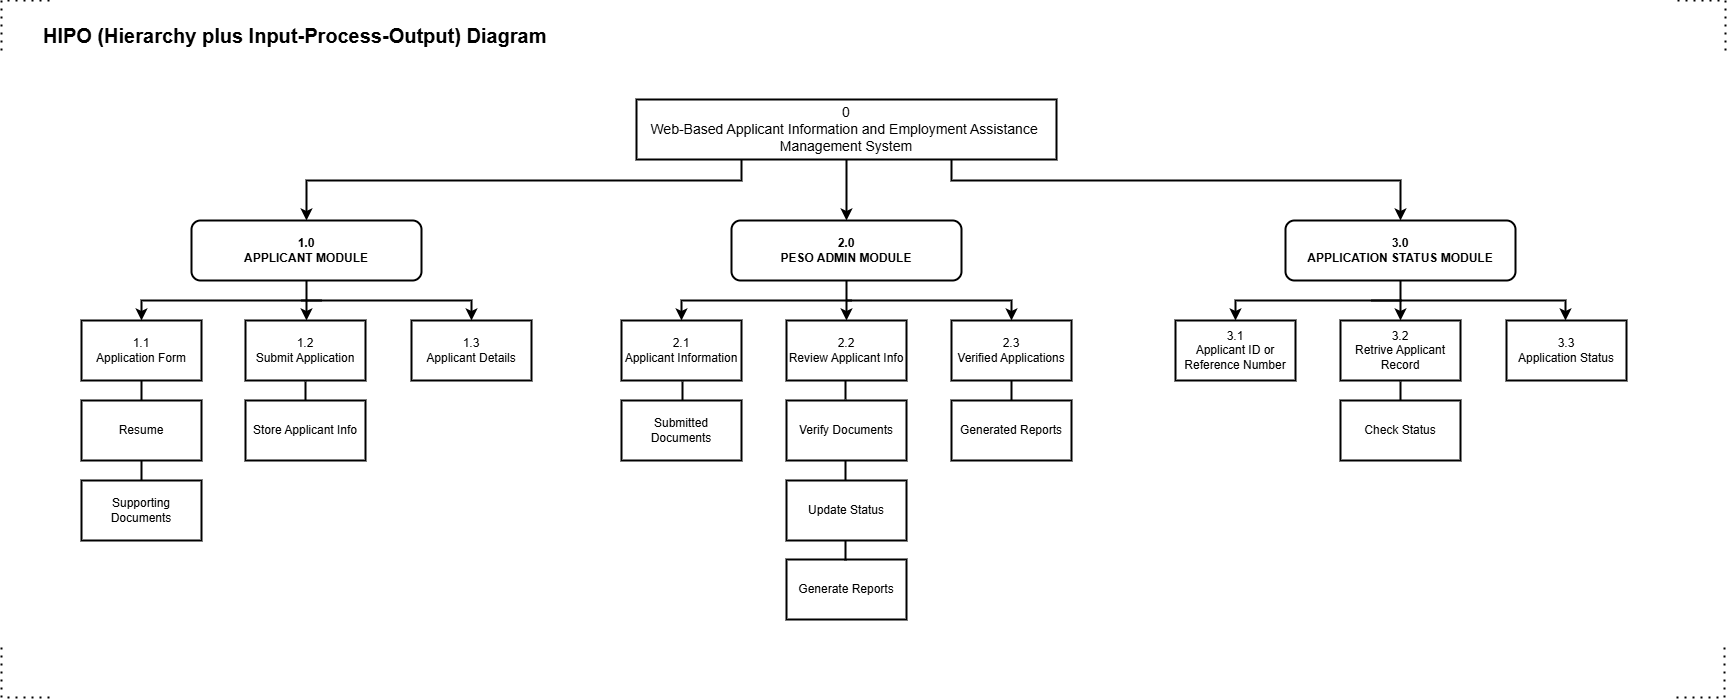

The diagram above was exported from draw.io. Its source (the exported page's mxGraphModel, read from the mxfile embedded in the PNG):
<mxGraphModel dx="1585" dy="963" grid="1" gridSize="10" guides="1" tooltips="1" connect="1" arrows="1" fold="1" page="1" pageScale="1" pageWidth="2000" pageHeight="2000" background="#ffffff" math="0" shadow="0">
  <root>
    <mxCell id="0" />
    <mxCell id="1" parent="0" />
    <mxCell id="eyFlKWi6sI-xLqora2dc-1" edge="1" parent="1" style="endArrow=none;dashed=1;html=1;dashPattern=1 3;strokeWidth=2;rounded=0;" value="">
      <mxGeometry height="50" relative="1" width="50" as="geometry">
        <Array as="points">
          <mxPoint x="20" y="20" />
        </Array>
        <mxPoint x="20" y="70" as="sourcePoint" />
        <mxPoint x="70" y="20" as="targetPoint" />
      </mxGeometry>
    </mxCell>
    <mxCell id="eyFlKWi6sI-xLqora2dc-2" edge="1" parent="1" style="endArrow=none;dashed=1;html=1;dashPattern=1 3;strokeWidth=2;rounded=0;" value="">
      <mxGeometry height="50" relative="1" width="50" as="geometry">
        <Array as="points">
          <mxPoint x="20" y="717" />
        </Array>
        <mxPoint x="20" y="667" as="sourcePoint" />
        <mxPoint x="70" y="717" as="targetPoint" />
      </mxGeometry>
    </mxCell>
    <mxCell id="eyFlKWi6sI-xLqora2dc-3" edge="1" parent="1" style="endArrow=none;dashed=1;html=1;dashPattern=1 3;strokeWidth=2;rounded=0;" value="">
      <mxGeometry height="50" relative="1" width="50" as="geometry">
        <Array as="points">
          <mxPoint x="1743.9999999999995" y="20" />
        </Array>
        <mxPoint x="1743.9999999999995" y="70" as="sourcePoint" />
        <mxPoint x="1693.9999999999995" y="20" as="targetPoint" />
      </mxGeometry>
    </mxCell>
    <mxCell id="eyFlKWi6sI-xLqora2dc-4" edge="1" parent="1" style="endArrow=none;dashed=1;html=1;dashPattern=1 3;strokeWidth=2;rounded=0;" value="">
      <mxGeometry height="50" relative="1" width="50" as="geometry">
        <Array as="points">
          <mxPoint x="1742.9999999999995" y="717" />
        </Array>
        <mxPoint x="1742.9999999999995" y="667" as="sourcePoint" />
        <mxPoint x="1692.9999999999995" y="717" as="targetPoint" />
      </mxGeometry>
    </mxCell>
    <mxCell id="eyFlKWi6sI-xLqora2dc-5" parent="1" style="text;html=1;whiteSpace=wrap;strokeColor=none;fillColor=none;align=left;verticalAlign=middle;rounded=0;" value="&lt;font style=&quot;font-size: 20px;&quot;&gt;&lt;b style=&quot;&quot;&gt;HIPO (Hierarchy plus Input-Process-Output) Diagram&lt;/b&gt;&lt;/font&gt;" vertex="1">
      <mxGeometry height="30" width="530" x="60" y="40" as="geometry" />
    </mxCell>
    <mxCell id="eyFlKWi6sI-xLqora2dc-6" parent="1" style="rounded=0;whiteSpace=wrap;html=1;strokeWidth=2;" value="&lt;div&gt;&lt;font style=&quot;font-size: 14px;&quot;&gt;0&lt;/font&gt;&lt;/div&gt;&lt;font style=&quot;font-size: 14px;&quot;&gt;Web-Based Applicant Information and Employment Assistance&amp;nbsp;&lt;/font&gt;&lt;div&gt;&lt;font style=&quot;font-size: 14px;&quot;&gt;Management System&lt;/font&gt;&lt;/div&gt;" vertex="1">
      <mxGeometry height="60" width="420" x="655" y="119" as="geometry" />
    </mxCell>
    <mxCell id="eyFlKWi6sI-xLqora2dc-7" edge="1" parent="1" source="eyFlKWi6sI-xLqora2dc-6" style="endArrow=classic;html=1;rounded=0;exitX=0.5;exitY=1;exitDx=0;exitDy=0;entryX=0.5;entryY=0;entryDx=0;entryDy=0;strokeWidth=2;" target="eyFlKWi6sI-xLqora2dc-8" value="">
      <mxGeometry height="50" relative="1" width="50" as="geometry">
        <mxPoint x="658" y="340" as="sourcePoint" />
        <mxPoint x="708" y="290" as="targetPoint" />
      </mxGeometry>
    </mxCell>
    <mxCell id="eyFlKWi6sI-xLqora2dc-8" parent="1" style="rounded=1;whiteSpace=wrap;html=1;strokeWidth=2;" value="&lt;b&gt;2.0&lt;/b&gt;&lt;div&gt;&lt;b&gt;PESO ADMIN MODULE&lt;/b&gt;&lt;/div&gt;" vertex="1">
      <mxGeometry height="60" width="230" x="750" y="240" as="geometry" />
    </mxCell>
    <mxCell id="eyFlKWi6sI-xLqora2dc-9" parent="1" style="rounded=1;whiteSpace=wrap;html=1;strokeWidth=2;" value="&lt;b&gt;1.0&lt;/b&gt;&lt;div&gt;&lt;b&gt;APPLICANT MODULE&lt;/b&gt;&lt;/div&gt;" vertex="1">
      <mxGeometry height="60" width="230" x="210" y="240" as="geometry" />
    </mxCell>
    <mxCell id="eyFlKWi6sI-xLqora2dc-10" parent="1" style="rounded=1;whiteSpace=wrap;html=1;strokeWidth=2;" value="&lt;b&gt;3.0&lt;/b&gt;&lt;div&gt;&lt;b&gt;APPLICATION STATUS MODULE&lt;/b&gt;&lt;/div&gt;" vertex="1">
      <mxGeometry height="60" width="230" x="1304" y="240" as="geometry" />
    </mxCell>
    <mxCell id="eyFlKWi6sI-xLqora2dc-96" edge="1" parent="1" source="eyFlKWi6sI-xLqora2dc-6" style="endArrow=classic;html=1;rounded=0;exitX=0.25;exitY=1;exitDx=0;exitDy=0;entryX=0.5;entryY=0;entryDx=0;entryDy=0;strokeWidth=2;" target="eyFlKWi6sI-xLqora2dc-9" value="">
      <mxGeometry height="50" relative="1" width="50" as="geometry">
        <Array as="points">
          <mxPoint x="760" y="200" />
          <mxPoint x="325" y="200" />
        </Array>
        <mxPoint x="370" y="210" as="sourcePoint" />
        <mxPoint x="420" y="160" as="targetPoint" />
      </mxGeometry>
    </mxCell>
    <mxCell id="eyFlKWi6sI-xLqora2dc-97" edge="1" parent="1" source="eyFlKWi6sI-xLqora2dc-6" style="endArrow=classic;html=1;rounded=0;exitX=0.75;exitY=1;exitDx=0;exitDy=0;entryX=0.5;entryY=0;entryDx=0;entryDy=0;strokeWidth=2;" target="eyFlKWi6sI-xLqora2dc-10" value="">
      <mxGeometry height="50" relative="1" width="50" as="geometry">
        <Array as="points">
          <mxPoint x="970" y="200" />
          <mxPoint x="1419" y="200" />
        </Array>
        <mxPoint x="1140" y="240" as="sourcePoint" />
        <mxPoint x="1190" y="190" as="targetPoint" />
      </mxGeometry>
    </mxCell>
    <mxCell id="eyFlKWi6sI-xLqora2dc-98" edge="1" parent="1" source="eyFlKWi6sI-xLqora2dc-9" style="endArrow=classic;html=1;rounded=0;exitX=0.5;exitY=1;exitDx=0;exitDy=0;strokeWidth=2;" value="">
      <mxGeometry height="50" relative="1" width="50" as="geometry">
        <mxPoint x="540" y="350" as="sourcePoint" />
        <mxPoint x="325" y="340" as="targetPoint" />
      </mxGeometry>
    </mxCell>
    <mxCell id="eyFlKWi6sI-xLqora2dc-99" edge="1" parent="1" style="endArrow=classic;html=1;rounded=0;entryX=0.5;entryY=0;entryDx=0;entryDy=0;strokeWidth=2;" value="">
      <mxGeometry height="50" relative="1" width="50" as="geometry">
        <Array as="points">
          <mxPoint x="268" y="320" />
          <mxPoint x="160" y="320" />
        </Array>
        <mxPoint x="340" y="320" as="sourcePoint" />
        <mxPoint x="160" y="340" as="targetPoint" />
      </mxGeometry>
    </mxCell>
    <mxCell id="eyFlKWi6sI-xLqora2dc-100" edge="1" parent="1" style="endArrow=classic;html=1;rounded=0;entryX=0.5;entryY=0;entryDx=0;entryDy=0;strokeWidth=2;" value="">
      <mxGeometry height="50" relative="1" width="50" as="geometry">
        <Array as="points">
          <mxPoint x="383" y="320" />
          <mxPoint x="490" y="320" />
        </Array>
        <mxPoint x="320" y="320" as="sourcePoint" />
        <mxPoint x="490" y="340" as="targetPoint" />
      </mxGeometry>
    </mxCell>
    <mxCell id="eyFlKWi6sI-xLqora2dc-101" edge="1" parent="1" source="eyFlKWi6sI-xLqora2dc-8" style="endArrow=classic;html=1;rounded=0;exitX=0.5;exitY=1;exitDx=0;exitDy=0;entryX=0.5;entryY=0;entryDx=0;entryDy=0;strokeWidth=2;" value="">
      <mxGeometry height="50" relative="1" width="50" as="geometry">
        <mxPoint x="630" y="310" as="sourcePoint" />
        <mxPoint x="865" y="340" as="targetPoint" />
      </mxGeometry>
    </mxCell>
    <mxCell id="eyFlKWi6sI-xLqora2dc-102" edge="1" parent="1" style="endArrow=classic;html=1;rounded=0;entryX=0.5;entryY=0;entryDx=0;entryDy=0;strokeWidth=2;" value="">
      <mxGeometry height="50" relative="1" width="50" as="geometry">
        <Array as="points">
          <mxPoint x="808" y="320" />
          <mxPoint x="700" y="320" />
        </Array>
        <mxPoint x="870" y="320" as="sourcePoint" />
        <mxPoint x="700" y="340" as="targetPoint" />
      </mxGeometry>
    </mxCell>
    <mxCell id="eyFlKWi6sI-xLqora2dc-103" edge="1" parent="1" style="endArrow=classic;html=1;rounded=0;entryX=0.5;entryY=0;entryDx=0;entryDy=0;strokeWidth=2;" value="">
      <mxGeometry height="50" relative="1" width="50" as="geometry">
        <Array as="points">
          <mxPoint x="922" y="320" />
          <mxPoint x="1030" y="320" />
        </Array>
        <mxPoint x="865" y="320" as="sourcePoint" />
        <mxPoint x="1030" y="340" as="targetPoint" />
      </mxGeometry>
    </mxCell>
    <mxCell id="eyFlKWi6sI-xLqora2dc-104" edge="1" parent="1" source="eyFlKWi6sI-xLqora2dc-10" style="endArrow=classic;html=1;rounded=0;exitX=0.5;exitY=1;exitDx=0;exitDy=0;entryX=0.5;entryY=0;entryDx=0;entryDy=0;strokeWidth=2;" value="">
      <mxGeometry height="50" relative="1" width="50" as="geometry">
        <mxPoint x="1320" y="360" as="sourcePoint" />
        <mxPoint x="1419" y="340" as="targetPoint" />
      </mxGeometry>
    </mxCell>
    <mxCell id="eyFlKWi6sI-xLqora2dc-105" edge="1" parent="1" style="endArrow=classic;html=1;rounded=0;entryX=0.5;entryY=0;entryDx=0;entryDy=0;strokeWidth=2;" value="">
      <mxGeometry height="50" relative="1" width="50" as="geometry">
        <Array as="points">
          <mxPoint x="1254" y="320" />
        </Array>
        <mxPoint x="1420" y="320" as="sourcePoint" />
        <mxPoint x="1254" y="340" as="targetPoint" />
      </mxGeometry>
    </mxCell>
    <mxCell id="eyFlKWi6sI-xLqora2dc-106" edge="1" parent="1" style="endArrow=classic;html=1;rounded=0;entryX=0.5;entryY=0;entryDx=0;entryDy=0;strokeWidth=2;" value="">
      <mxGeometry height="50" relative="1" width="50" as="geometry">
        <Array as="points">
          <mxPoint x="1584" y="320" />
        </Array>
        <mxPoint x="1390" y="320" as="sourcePoint" />
        <mxPoint x="1584" y="340" as="targetPoint" />
      </mxGeometry>
    </mxCell>
    <mxCell id="ZggBgCeHmDadp5eYvvAj-1" parent="1" style="rounded=0;whiteSpace=wrap;html=1;strokeWidth=2;" value="1.1&lt;div&gt;Application Form&lt;/div&gt;" vertex="1">
      <mxGeometry height="60" width="120" x="100" y="340" as="geometry" />
    </mxCell>
    <mxCell id="ZggBgCeHmDadp5eYvvAj-2" edge="1" parent="1" style="endArrow=none;html=1;rounded=0;entryX=0.5;entryY=1;entryDx=0;entryDy=0;strokeWidth=2;" target="ZggBgCeHmDadp5eYvvAj-1" value="">
      <mxGeometry height="50" relative="1" width="50" as="geometry">
        <mxPoint x="160" y="420" as="sourcePoint" />
        <mxPoint x="190" y="430" as="targetPoint" />
      </mxGeometry>
    </mxCell>
    <mxCell id="ZggBgCeHmDadp5eYvvAj-3" parent="1" style="rounded=0;whiteSpace=wrap;html=1;strokeWidth=2;" value="Resume" vertex="1">
      <mxGeometry height="60" width="120" x="100" y="420" as="geometry" />
    </mxCell>
    <mxCell id="ZggBgCeHmDadp5eYvvAj-5" edge="1" parent="1" style="endArrow=none;html=1;rounded=0;entryX=0.5;entryY=1;entryDx=0;entryDy=0;strokeWidth=2;" value="">
      <mxGeometry height="50" relative="1" width="50" as="geometry">
        <mxPoint x="160" y="500" as="sourcePoint" />
        <mxPoint x="160" y="480" as="targetPoint" />
      </mxGeometry>
    </mxCell>
    <mxCell id="ZggBgCeHmDadp5eYvvAj-6" parent="1" style="rounded=0;whiteSpace=wrap;html=1;strokeWidth=2;" value="Supporting Documents" vertex="1">
      <mxGeometry height="60" width="120" x="100" y="500" as="geometry" />
    </mxCell>
    <mxCell id="ZggBgCeHmDadp5eYvvAj-7" parent="1" style="rounded=0;whiteSpace=wrap;html=1;strokeWidth=2;" value="1.2&lt;div&gt;Submit Application&lt;/div&gt;" vertex="1">
      <mxGeometry height="60" width="120" x="264" y="340" as="geometry" />
    </mxCell>
    <mxCell id="ZggBgCeHmDadp5eYvvAj-8" edge="1" parent="1" style="endArrow=none;html=1;rounded=0;entryX=0.5;entryY=1;entryDx=0;entryDy=0;strokeWidth=2;" value="">
      <mxGeometry height="50" relative="1" width="50" as="geometry">
        <mxPoint x="324" y="421" as="sourcePoint" />
        <mxPoint x="324" y="401" as="targetPoint" />
      </mxGeometry>
    </mxCell>
    <mxCell id="ZggBgCeHmDadp5eYvvAj-9" parent="1" style="rounded=0;whiteSpace=wrap;html=1;strokeWidth=2;" value="Store Applicant Info" vertex="1">
      <mxGeometry height="60" width="120" x="264" y="420" as="geometry" />
    </mxCell>
    <mxCell id="ZggBgCeHmDadp5eYvvAj-10" parent="1" style="rounded=0;whiteSpace=wrap;html=1;strokeWidth=2;" value="1.3&lt;div&gt;Applicant Details&lt;/div&gt;" vertex="1">
      <mxGeometry height="60" width="120" x="430" y="340" as="geometry" />
    </mxCell>
    <mxCell id="ZggBgCeHmDadp5eYvvAj-16" parent="1" style="rounded=0;whiteSpace=wrap;html=1;strokeWidth=2;" value="2.1&lt;div&gt;Applicant Information&lt;/div&gt;" vertex="1">
      <mxGeometry height="60" width="120" x="640" y="340" as="geometry" />
    </mxCell>
    <mxCell id="ZggBgCeHmDadp5eYvvAj-17" edge="1" parent="1" style="endArrow=none;html=1;rounded=0;entryX=0.5;entryY=1;entryDx=0;entryDy=0;strokeWidth=2;" value="">
      <mxGeometry height="50" relative="1" width="50" as="geometry">
        <mxPoint x="701" y="421" as="sourcePoint" />
        <mxPoint x="701" y="401" as="targetPoint" />
      </mxGeometry>
    </mxCell>
    <mxCell id="ZggBgCeHmDadp5eYvvAj-18" parent="1" style="rounded=0;whiteSpace=wrap;html=1;strokeWidth=2;" value="Submitted Documents" vertex="1">
      <mxGeometry height="60" width="120" x="640" y="420" as="geometry" />
    </mxCell>
    <mxCell id="ZggBgCeHmDadp5eYvvAj-20" edge="1" parent="1" style="endArrow=none;html=1;rounded=0;entryX=0.5;entryY=1;entryDx=0;entryDy=0;strokeWidth=2;" value="">
      <mxGeometry height="50" relative="1" width="50" as="geometry">
        <mxPoint x="864" y="419" as="sourcePoint" />
        <mxPoint x="864" y="399" as="targetPoint" />
      </mxGeometry>
    </mxCell>
    <mxCell id="ZggBgCeHmDadp5eYvvAj-31" parent="1" style="rounded=0;whiteSpace=wrap;html=1;strokeWidth=2;" value="2.2&lt;div&gt;Review Applicant Info&lt;/div&gt;" vertex="1">
      <mxGeometry height="60" width="120" x="805" y="340" as="geometry" />
    </mxCell>
    <mxCell id="ZggBgCeHmDadp5eYvvAj-32" parent="1" style="rounded=0;whiteSpace=wrap;html=1;strokeWidth=2;" value="Verify Documents" vertex="1">
      <mxGeometry height="60" width="120" x="805" y="420" as="geometry" />
    </mxCell>
    <mxCell id="ZggBgCeHmDadp5eYvvAj-33" edge="1" parent="1" style="endArrow=none;html=1;rounded=0;entryX=0.5;entryY=1;entryDx=0;entryDy=0;strokeWidth=2;" value="">
      <mxGeometry height="50" relative="1" width="50" as="geometry">
        <mxPoint x="864" y="500" as="sourcePoint" />
        <mxPoint x="864" y="480" as="targetPoint" />
      </mxGeometry>
    </mxCell>
    <mxCell id="ZggBgCeHmDadp5eYvvAj-34" parent="1" style="rounded=0;whiteSpace=wrap;html=1;strokeWidth=2;" value="Update Status" vertex="1">
      <mxGeometry height="60" width="120" x="805" y="500" as="geometry" />
    </mxCell>
    <mxCell id="ZggBgCeHmDadp5eYvvAj-35" parent="1" style="rounded=0;whiteSpace=wrap;html=1;strokeWidth=2;" value="Generate Reports" vertex="1">
      <mxGeometry height="60" width="120" x="805" y="579" as="geometry" />
    </mxCell>
    <mxCell id="ZggBgCeHmDadp5eYvvAj-37" edge="1" parent="1" style="endArrow=none;html=1;rounded=0;entryX=0.5;entryY=1;entryDx=0;entryDy=0;strokeWidth=2;" value="">
      <mxGeometry height="50" relative="1" width="50" as="geometry">
        <mxPoint x="864" y="580" as="sourcePoint" />
        <mxPoint x="864" y="560" as="targetPoint" />
      </mxGeometry>
    </mxCell>
    <mxCell id="ZggBgCeHmDadp5eYvvAj-44" parent="1" style="rounded=0;whiteSpace=wrap;html=1;strokeWidth=2;" value="2.3&lt;div&gt;Verified Applications&lt;/div&gt;" vertex="1">
      <mxGeometry height="60" width="120" x="970" y="340" as="geometry" />
    </mxCell>
    <mxCell id="ZggBgCeHmDadp5eYvvAj-45" parent="1" style="rounded=0;whiteSpace=wrap;html=1;strokeWidth=2;" value="Generated Reports" vertex="1">
      <mxGeometry height="60" width="120" x="970" y="420" as="geometry" />
    </mxCell>
    <mxCell id="ZggBgCeHmDadp5eYvvAj-46" edge="1" parent="1" style="endArrow=none;html=1;rounded=0;entryX=0.5;entryY=1;entryDx=0;entryDy=0;strokeWidth=2;" value="">
      <mxGeometry height="50" relative="1" width="50" as="geometry">
        <mxPoint x="1030" y="420" as="sourcePoint" />
        <mxPoint x="1030" y="400" as="targetPoint" />
      </mxGeometry>
    </mxCell>
    <mxCell id="ZggBgCeHmDadp5eYvvAj-49" parent="1" style="rounded=0;whiteSpace=wrap;html=1;strokeWidth=2;" value="3.1&lt;div&gt;Applicant ID or Reference Number&lt;/div&gt;" vertex="1">
      <mxGeometry height="60" width="120" x="1194" y="340" as="geometry" />
    </mxCell>
    <mxCell id="ZggBgCeHmDadp5eYvvAj-54" parent="1" style="rounded=0;whiteSpace=wrap;html=1;strokeWidth=2;" value="3.2&lt;div&gt;Retrive Applicant Record&lt;/div&gt;" vertex="1">
      <mxGeometry height="60" width="120" x="1359" y="340" as="geometry" />
    </mxCell>
    <mxCell id="ZggBgCeHmDadp5eYvvAj-55" edge="1" parent="1" style="endArrow=none;html=1;rounded=0;entryX=0.5;entryY=1;entryDx=0;entryDy=0;strokeWidth=2;" value="">
      <mxGeometry height="50" relative="1" width="50" as="geometry">
        <mxPoint x="1419" y="421" as="sourcePoint" />
        <mxPoint x="1419" y="401" as="targetPoint" />
      </mxGeometry>
    </mxCell>
    <mxCell id="ZggBgCeHmDadp5eYvvAj-56" parent="1" style="rounded=0;whiteSpace=wrap;html=1;strokeWidth=2;" value="Check Status" vertex="1">
      <mxGeometry height="60" width="120" x="1359" y="420" as="geometry" />
    </mxCell>
    <mxCell id="ZggBgCeHmDadp5eYvvAj-57" parent="1" style="rounded=0;whiteSpace=wrap;html=1;strokeWidth=2;" value="3.3&lt;div&gt;Application Status&lt;/div&gt;" vertex="1">
      <mxGeometry height="60" width="120" x="1525" y="340" as="geometry" />
    </mxCell>
  </root>
</mxGraphModel>